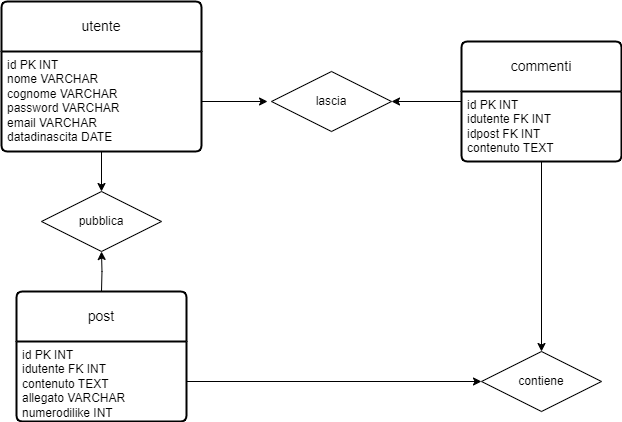

The diagram above was exported from draw.io. Its source (the exported page's mxGraphModel, read from the mxfile embedded in the PNG):
<mxGraphModel dx="925" dy="503" grid="1" gridSize="10" guides="1" tooltips="1" connect="1" arrows="1" fold="1" page="1" pageScale="1" pageWidth="827" pageHeight="1169" math="0" shadow="0">
  <root>
    <mxCell id="0" />
    <mxCell id="1" parent="0" />
    <mxCell id="hX2peL7Ug3ofqZWt00C--1" value="utente" style="swimlane;childLayout=stackLayout;horizontal=1;startSize=50;horizontalStack=0;rounded=1;fontSize=14;fontStyle=0;strokeWidth=2;resizeParent=0;resizeLast=1;shadow=0;dashed=0;align=center;arcSize=4;whiteSpace=wrap;html=1;" vertex="1" parent="1">
      <mxGeometry x="90" y="80" width="200" height="150" as="geometry" />
    </mxCell>
    <mxCell id="hX2peL7Ug3ofqZWt00C--2" value="id PK INT&lt;br&gt;nome VARCHAR&lt;br&gt;cognome VARCHAR&lt;br&gt;password VARCHAR&lt;br&gt;email VARCHAR&lt;br&gt;datadinascita DATE" style="align=left;strokeColor=none;fillColor=none;spacingLeft=4;fontSize=12;verticalAlign=top;resizable=0;rotatable=0;part=1;html=1;" vertex="1" parent="hX2peL7Ug3ofqZWt00C--1">
      <mxGeometry y="50" width="200" height="100" as="geometry" />
    </mxCell>
    <mxCell id="hX2peL7Ug3ofqZWt00C--3" value="pubblica" style="shape=rhombus;perimeter=rhombusPerimeter;whiteSpace=wrap;html=1;align=center;" vertex="1" parent="1">
      <mxGeometry x="130" y="270" width="120" height="60" as="geometry" />
    </mxCell>
    <mxCell id="hX2peL7Ug3ofqZWt00C--4" style="edgeStyle=orthogonalEdgeStyle;rounded=0;orthogonalLoop=1;jettySize=auto;html=1;entryX=0.5;entryY=0;entryDx=0;entryDy=0;" edge="1" parent="1" source="hX2peL7Ug3ofqZWt00C--2" target="hX2peL7Ug3ofqZWt00C--3">
      <mxGeometry relative="1" as="geometry" />
    </mxCell>
    <mxCell id="hX2peL7Ug3ofqZWt00C--8" style="edgeStyle=orthogonalEdgeStyle;rounded=0;orthogonalLoop=1;jettySize=auto;html=1;entryX=0.5;entryY=1;entryDx=0;entryDy=0;" edge="1" parent="1" target="hX2peL7Ug3ofqZWt00C--3">
      <mxGeometry relative="1" as="geometry">
        <mxPoint x="190" y="370" as="sourcePoint" />
      </mxGeometry>
    </mxCell>
    <mxCell id="hX2peL7Ug3ofqZWt00C--5" value="post" style="swimlane;childLayout=stackLayout;horizontal=1;startSize=50;horizontalStack=0;rounded=1;fontSize=14;fontStyle=0;strokeWidth=2;resizeParent=0;resizeLast=1;shadow=0;dashed=0;align=center;arcSize=4;whiteSpace=wrap;html=1;" vertex="1" parent="1">
      <mxGeometry x="105" y="370" width="170" height="130" as="geometry" />
    </mxCell>
    <mxCell id="hX2peL7Ug3ofqZWt00C--6" value="id PK INT&lt;br&gt;idutente FK INT&lt;br&gt;contenuto TEXT&lt;br&gt;allegato VARCHAR&lt;br&gt;numerodilike INT" style="align=left;strokeColor=none;fillColor=none;spacingLeft=4;fontSize=12;verticalAlign=top;resizable=0;rotatable=0;part=1;html=1;" vertex="1" parent="hX2peL7Ug3ofqZWt00C--5">
      <mxGeometry y="50" width="170" height="80" as="geometry" />
    </mxCell>
    <mxCell id="hX2peL7Ug3ofqZWt00C--9" value="lascia" style="shape=rhombus;perimeter=rhombusPerimeter;whiteSpace=wrap;html=1;align=center;" vertex="1" parent="1">
      <mxGeometry x="360" y="150" width="120" height="60" as="geometry" />
    </mxCell>
    <mxCell id="hX2peL7Ug3ofqZWt00C--13" style="edgeStyle=orthogonalEdgeStyle;rounded=0;orthogonalLoop=1;jettySize=auto;html=1;entryX=1;entryY=0.5;entryDx=0;entryDy=0;" edge="1" parent="1" source="hX2peL7Ug3ofqZWt00C--10" target="hX2peL7Ug3ofqZWt00C--9">
      <mxGeometry relative="1" as="geometry" />
    </mxCell>
    <mxCell id="hX2peL7Ug3ofqZWt00C--10" value="commenti" style="swimlane;childLayout=stackLayout;horizontal=1;startSize=50;horizontalStack=0;rounded=1;fontSize=14;fontStyle=0;strokeWidth=2;resizeParent=0;resizeLast=1;shadow=0;dashed=0;align=center;arcSize=4;whiteSpace=wrap;html=1;" vertex="1" parent="1">
      <mxGeometry x="550" y="120" width="160" height="120" as="geometry" />
    </mxCell>
    <mxCell id="hX2peL7Ug3ofqZWt00C--11" value="id PK INT&lt;br&gt;idutente FK INT&lt;br&gt;idpost FK INT&lt;br&gt;contenuto TEXT" style="align=left;strokeColor=none;fillColor=none;spacingLeft=4;fontSize=12;verticalAlign=top;resizable=0;rotatable=0;part=1;html=1;" vertex="1" parent="hX2peL7Ug3ofqZWt00C--10">
      <mxGeometry y="50" width="160" height="70" as="geometry" />
    </mxCell>
    <mxCell id="hX2peL7Ug3ofqZWt00C--12" style="edgeStyle=orthogonalEdgeStyle;rounded=0;orthogonalLoop=1;jettySize=auto;html=1;entryX=-0.033;entryY=0.5;entryDx=0;entryDy=0;entryPerimeter=0;" edge="1" parent="1" source="hX2peL7Ug3ofqZWt00C--2" target="hX2peL7Ug3ofqZWt00C--9">
      <mxGeometry relative="1" as="geometry" />
    </mxCell>
    <mxCell id="hX2peL7Ug3ofqZWt00C--16" value="contiene" style="shape=rhombus;perimeter=rhombusPerimeter;whiteSpace=wrap;html=1;align=center;" vertex="1" parent="1">
      <mxGeometry x="570" y="430" width="120" height="60" as="geometry" />
    </mxCell>
    <mxCell id="hX2peL7Ug3ofqZWt00C--18" style="edgeStyle=orthogonalEdgeStyle;rounded=0;orthogonalLoop=1;jettySize=auto;html=1;entryX=0;entryY=0.5;entryDx=0;entryDy=0;" edge="1" parent="1" source="hX2peL7Ug3ofqZWt00C--6" target="hX2peL7Ug3ofqZWt00C--16">
      <mxGeometry relative="1" as="geometry">
        <mxPoint x="530" y="460" as="targetPoint" />
      </mxGeometry>
    </mxCell>
    <mxCell id="hX2peL7Ug3ofqZWt00C--25" style="edgeStyle=orthogonalEdgeStyle;rounded=0;orthogonalLoop=1;jettySize=auto;html=1;entryX=0.5;entryY=0;entryDx=0;entryDy=0;" edge="1" parent="1" source="hX2peL7Ug3ofqZWt00C--11" target="hX2peL7Ug3ofqZWt00C--16">
      <mxGeometry relative="1" as="geometry" />
    </mxCell>
  </root>
</mxGraphModel>